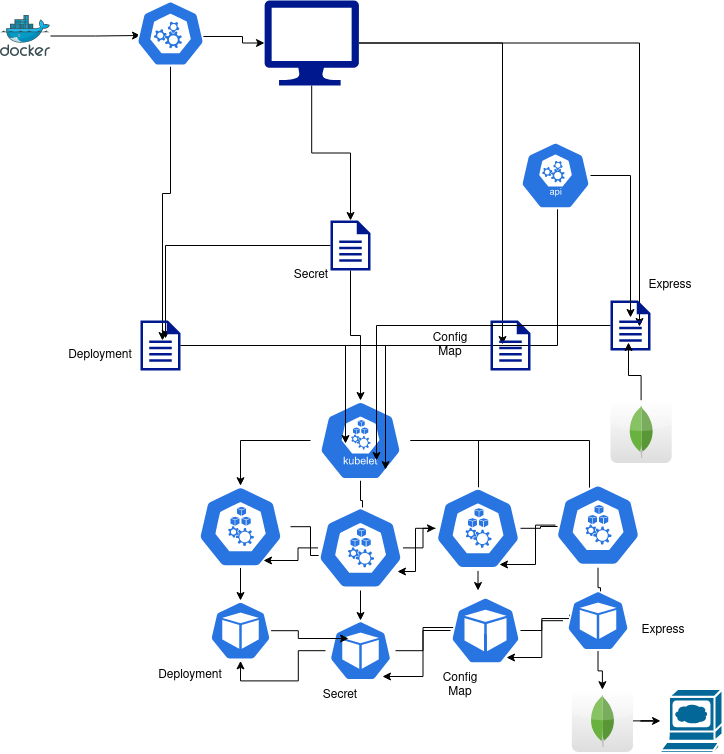

The diagram above was exported from draw.io. Its source (the exported page's mxGraphModel, read from the mxfile embedded in the PNG):
<mxGraphModel dx="1662" dy="791" grid="1" gridSize="10" guides="1" tooltips="1" connect="1" arrows="1" fold="1" page="1" pageScale="1" pageWidth="827" pageHeight="1169" math="0" shadow="0">
  <root>
    <mxCell id="WIyWlLk6GJQsqaUBKTNV-0" />
    <mxCell id="WIyWlLk6GJQsqaUBKTNV-1" parent="WIyWlLk6GJQsqaUBKTNV-0" />
    <mxCell id="_nXgL31L8im0SLNrZs-P-13" value="" style="edgeStyle=orthogonalEdgeStyle;rounded=0;orthogonalLoop=1;jettySize=auto;html=1;" edge="1" parent="WIyWlLk6GJQsqaUBKTNV-1" source="_nXgL31L8im0SLNrZs-P-0" target="_nXgL31L8im0SLNrZs-P-9">
      <mxGeometry relative="1" as="geometry" />
    </mxCell>
    <mxCell id="_nXgL31L8im0SLNrZs-P-15" style="edgeStyle=orthogonalEdgeStyle;rounded=0;orthogonalLoop=1;jettySize=auto;html=1;entryX=0.3;entryY=0.48;entryDx=0;entryDy=0;entryPerimeter=0;" edge="1" parent="WIyWlLk6GJQsqaUBKTNV-1" source="_nXgL31L8im0SLNrZs-P-0" target="_nXgL31L8im0SLNrZs-P-11">
      <mxGeometry relative="1" as="geometry" />
    </mxCell>
    <mxCell id="_nXgL31L8im0SLNrZs-P-16" style="edgeStyle=orthogonalEdgeStyle;rounded=0;orthogonalLoop=1;jettySize=auto;html=1;entryX=0.725;entryY=0.52;entryDx=0;entryDy=0;entryPerimeter=0;" edge="1" parent="WIyWlLk6GJQsqaUBKTNV-1" source="_nXgL31L8im0SLNrZs-P-0" target="_nXgL31L8im0SLNrZs-P-12">
      <mxGeometry relative="1" as="geometry" />
    </mxCell>
    <mxCell id="_nXgL31L8im0SLNrZs-P-17" style="edgeStyle=orthogonalEdgeStyle;rounded=0;orthogonalLoop=1;jettySize=auto;html=1;entryX=0.55;entryY=0.4;entryDx=0;entryDy=0;entryPerimeter=0;startArrow=none;" edge="1" parent="WIyWlLk6GJQsqaUBKTNV-1" source="_nXgL31L8im0SLNrZs-P-35" target="_nXgL31L8im0SLNrZs-P-10">
      <mxGeometry relative="1" as="geometry" />
    </mxCell>
    <mxCell id="_nXgL31L8im0SLNrZs-P-0" value="" style="sketch=0;aspect=fixed;pointerEvents=1;shadow=0;dashed=0;html=1;strokeColor=none;labelPosition=center;verticalLabelPosition=bottom;verticalAlign=top;align=center;fillColor=#00188D;shape=mxgraph.azure.computer" vertex="1" parent="WIyWlLk6GJQsqaUBKTNV-1">
      <mxGeometry x="334" y="60" width="94.44" height="85" as="geometry" />
    </mxCell>
    <mxCell id="_nXgL31L8im0SLNrZs-P-5" value="" style="edgeStyle=orthogonalEdgeStyle;rounded=0;orthogonalLoop=1;jettySize=auto;html=1;" edge="1" parent="WIyWlLk6GJQsqaUBKTNV-1" source="_nXgL31L8im0SLNrZs-P-1">
      <mxGeometry relative="1" as="geometry">
        <mxPoint x="210" y="95" as="targetPoint" />
      </mxGeometry>
    </mxCell>
    <mxCell id="_nXgL31L8im0SLNrZs-P-1" value="" style="sketch=0;aspect=fixed;html=1;points=[];align=center;image;fontSize=12;image=img/lib/mscae/Docker.svg;" vertex="1" parent="WIyWlLk6GJQsqaUBKTNV-1">
      <mxGeometry x="70" y="75" width="50" height="41" as="geometry" />
    </mxCell>
    <mxCell id="_nXgL31L8im0SLNrZs-P-58" style="edgeStyle=orthogonalEdgeStyle;rounded=0;orthogonalLoop=1;jettySize=auto;html=1;" edge="1" parent="WIyWlLk6GJQsqaUBKTNV-1" source="_nXgL31L8im0SLNrZs-P-8" target="_nXgL31L8im0SLNrZs-P-45">
      <mxGeometry relative="1" as="geometry" />
    </mxCell>
    <mxCell id="_nXgL31L8im0SLNrZs-P-59" style="edgeStyle=orthogonalEdgeStyle;rounded=0;orthogonalLoop=1;jettySize=auto;html=1;entryX=0.524;entryY=0.343;entryDx=0;entryDy=0;entryPerimeter=0;" edge="1" parent="WIyWlLk6GJQsqaUBKTNV-1" source="_nXgL31L8im0SLNrZs-P-8" target="_nXgL31L8im0SLNrZs-P-47">
      <mxGeometry relative="1" as="geometry" />
    </mxCell>
    <mxCell id="_nXgL31L8im0SLNrZs-P-60" style="edgeStyle=orthogonalEdgeStyle;rounded=0;orthogonalLoop=1;jettySize=auto;html=1;entryX=0.506;entryY=0.455;entryDx=0;entryDy=0;entryPerimeter=0;" edge="1" parent="WIyWlLk6GJQsqaUBKTNV-1" source="_nXgL31L8im0SLNrZs-P-8" target="_nXgL31L8im0SLNrZs-P-51">
      <mxGeometry relative="1" as="geometry" />
    </mxCell>
    <mxCell id="_nXgL31L8im0SLNrZs-P-61" style="edgeStyle=orthogonalEdgeStyle;rounded=0;orthogonalLoop=1;jettySize=auto;html=1;entryX=0.4;entryY=0.399;entryDx=0;entryDy=0;entryPerimeter=0;" edge="1" parent="WIyWlLk6GJQsqaUBKTNV-1" source="_nXgL31L8im0SLNrZs-P-8" target="_nXgL31L8im0SLNrZs-P-52">
      <mxGeometry relative="1" as="geometry" />
    </mxCell>
    <mxCell id="_nXgL31L8im0SLNrZs-P-8" value="" style="sketch=0;html=1;dashed=0;whitespace=wrap;fillColor=#2875E2;strokeColor=#ffffff;points=[[0.005,0.63,0],[0.1,0.2,0],[0.9,0.2,0],[0.5,0,0],[0.995,0.63,0],[0.72,0.99,0],[0.5,1,0],[0.28,0.99,0]];shape=mxgraph.kubernetes.icon;prIcon=kubelet" vertex="1" parent="WIyWlLk6GJQsqaUBKTNV-1">
      <mxGeometry x="380" y="460" width="100" height="80" as="geometry" />
    </mxCell>
    <mxCell id="_nXgL31L8im0SLNrZs-P-28" style="edgeStyle=orthogonalEdgeStyle;rounded=0;orthogonalLoop=1;jettySize=auto;html=1;" edge="1" parent="WIyWlLk6GJQsqaUBKTNV-1" source="_nXgL31L8im0SLNrZs-P-9" target="_nXgL31L8im0SLNrZs-P-8">
      <mxGeometry relative="1" as="geometry" />
    </mxCell>
    <mxCell id="_nXgL31L8im0SLNrZs-P-32" style="edgeStyle=orthogonalEdgeStyle;rounded=0;orthogonalLoop=1;jettySize=auto;html=1;entryX=0.625;entryY=0.36;entryDx=0;entryDy=0;entryPerimeter=0;" edge="1" parent="WIyWlLk6GJQsqaUBKTNV-1" source="_nXgL31L8im0SLNrZs-P-9" target="_nXgL31L8im0SLNrZs-P-10">
      <mxGeometry relative="1" as="geometry" />
    </mxCell>
    <mxCell id="_nXgL31L8im0SLNrZs-P-9" value="" style="sketch=0;aspect=fixed;pointerEvents=1;shadow=0;dashed=0;html=1;strokeColor=none;labelPosition=center;verticalLabelPosition=bottom;verticalAlign=top;align=center;fillColor=#00188D;shape=mxgraph.mscae.enterprise.document" vertex="1" parent="WIyWlLk6GJQsqaUBKTNV-1">
      <mxGeometry x="400.00000000000006" y="280" width="40" height="50" as="geometry" />
    </mxCell>
    <mxCell id="_nXgL31L8im0SLNrZs-P-26" style="edgeStyle=orthogonalEdgeStyle;rounded=0;orthogonalLoop=1;jettySize=auto;html=1;entryX=0.35;entryY=0.538;entryDx=0;entryDy=0;entryPerimeter=0;" edge="1" parent="WIyWlLk6GJQsqaUBKTNV-1" source="_nXgL31L8im0SLNrZs-P-10" target="_nXgL31L8im0SLNrZs-P-8">
      <mxGeometry relative="1" as="geometry">
        <mxPoint x="240" y="570" as="targetPoint" />
      </mxGeometry>
    </mxCell>
    <mxCell id="_nXgL31L8im0SLNrZs-P-33" style="edgeStyle=orthogonalEdgeStyle;rounded=0;orthogonalLoop=1;jettySize=auto;html=1;entryX=0.529;entryY=0.6;entryDx=0;entryDy=0;entryPerimeter=0;" edge="1" parent="WIyWlLk6GJQsqaUBKTNV-1" source="_nXgL31L8im0SLNrZs-P-10" target="_nXgL31L8im0SLNrZs-P-31">
      <mxGeometry relative="1" as="geometry" />
    </mxCell>
    <mxCell id="_nXgL31L8im0SLNrZs-P-10" value="" style="sketch=0;aspect=fixed;pointerEvents=1;shadow=0;dashed=0;html=1;strokeColor=none;labelPosition=center;verticalLabelPosition=bottom;verticalAlign=top;align=center;fillColor=#00188D;shape=mxgraph.mscae.enterprise.document" vertex="1" parent="WIyWlLk6GJQsqaUBKTNV-1">
      <mxGeometry x="210" y="380" width="40" height="50" as="geometry" />
    </mxCell>
    <mxCell id="_nXgL31L8im0SLNrZs-P-29" style="edgeStyle=orthogonalEdgeStyle;rounded=0;orthogonalLoop=1;jettySize=auto;html=1;entryX=0.75;entryY=0.863;entryDx=0;entryDy=0;entryPerimeter=0;" edge="1" parent="WIyWlLk6GJQsqaUBKTNV-1" source="_nXgL31L8im0SLNrZs-P-11" target="_nXgL31L8im0SLNrZs-P-8">
      <mxGeometry relative="1" as="geometry" />
    </mxCell>
    <mxCell id="_nXgL31L8im0SLNrZs-P-11" value="" style="sketch=0;aspect=fixed;pointerEvents=1;shadow=0;dashed=0;html=1;strokeColor=none;labelPosition=center;verticalLabelPosition=bottom;verticalAlign=top;align=center;fillColor=#00188D;shape=mxgraph.mscae.enterprise.document" vertex="1" parent="WIyWlLk6GJQsqaUBKTNV-1">
      <mxGeometry x="560" y="380" width="40" height="50" as="geometry" />
    </mxCell>
    <mxCell id="_nXgL31L8im0SLNrZs-P-30" style="edgeStyle=orthogonalEdgeStyle;rounded=0;orthogonalLoop=1;jettySize=auto;html=1;entryX=0.66;entryY=0.75;entryDx=0;entryDy=0;entryPerimeter=0;" edge="1" parent="WIyWlLk6GJQsqaUBKTNV-1" source="_nXgL31L8im0SLNrZs-P-12" target="_nXgL31L8im0SLNrZs-P-8">
      <mxGeometry relative="1" as="geometry" />
    </mxCell>
    <mxCell id="_nXgL31L8im0SLNrZs-P-12" value="" style="sketch=0;aspect=fixed;pointerEvents=1;shadow=0;dashed=0;html=1;strokeColor=none;labelPosition=center;verticalLabelPosition=bottom;verticalAlign=top;align=center;fillColor=#00188D;shape=mxgraph.mscae.enterprise.document" vertex="1" parent="WIyWlLk6GJQsqaUBKTNV-1">
      <mxGeometry x="680" y="360" width="40" height="50" as="geometry" />
    </mxCell>
    <mxCell id="_nXgL31L8im0SLNrZs-P-18" value="Deployment" style="text;html=1;strokeColor=none;fillColor=none;align=center;verticalAlign=middle;whiteSpace=wrap;rounded=0;" vertex="1" parent="WIyWlLk6GJQsqaUBKTNV-1">
      <mxGeometry x="140" y="400" width="60" height="30" as="geometry" />
    </mxCell>
    <mxCell id="_nXgL31L8im0SLNrZs-P-21" value="Secret" style="text;html=1;strokeColor=none;fillColor=none;align=center;verticalAlign=middle;whiteSpace=wrap;rounded=0;" vertex="1" parent="WIyWlLk6GJQsqaUBKTNV-1">
      <mxGeometry x="351.22" y="320" width="60" height="30" as="geometry" />
    </mxCell>
    <mxCell id="_nXgL31L8im0SLNrZs-P-22" value="Config Map" style="text;html=1;strokeColor=none;fillColor=none;align=center;verticalAlign=middle;whiteSpace=wrap;rounded=0;" vertex="1" parent="WIyWlLk6GJQsqaUBKTNV-1">
      <mxGeometry x="490" y="390" width="60" height="30" as="geometry" />
    </mxCell>
    <mxCell id="_nXgL31L8im0SLNrZs-P-23" value="Express" style="text;html=1;strokeColor=none;fillColor=none;align=center;verticalAlign=middle;whiteSpace=wrap;rounded=0;" vertex="1" parent="WIyWlLk6GJQsqaUBKTNV-1">
      <mxGeometry x="710" y="330" width="60" height="30" as="geometry" />
    </mxCell>
    <mxCell id="_nXgL31L8im0SLNrZs-P-34" style="edgeStyle=orthogonalEdgeStyle;rounded=0;orthogonalLoop=1;jettySize=auto;html=1;entryX=0.5;entryY=0.34;entryDx=0;entryDy=0;entryPerimeter=0;" edge="1" parent="WIyWlLk6GJQsqaUBKTNV-1" source="_nXgL31L8im0SLNrZs-P-31" target="_nXgL31L8im0SLNrZs-P-12">
      <mxGeometry relative="1" as="geometry" />
    </mxCell>
    <mxCell id="_nXgL31L8im0SLNrZs-P-31" value="" style="sketch=0;html=1;dashed=0;whitespace=wrap;fillColor=#2875E2;strokeColor=#ffffff;points=[[0.005,0.63,0],[0.1,0.2,0],[0.9,0.2,0],[0.5,0,0],[0.995,0.63,0],[0.72,0.99,0],[0.5,1,0],[0.28,0.99,0]];shape=mxgraph.kubernetes.icon;prIcon=api" vertex="1" parent="WIyWlLk6GJQsqaUBKTNV-1">
      <mxGeometry x="590" y="200" width="70" height="70" as="geometry" />
    </mxCell>
    <mxCell id="_nXgL31L8im0SLNrZs-P-37" value="" style="edgeStyle=orthogonalEdgeStyle;rounded=0;orthogonalLoop=1;jettySize=auto;html=1;exitX=0.81;exitY=0.545;exitDx=0;exitDy=0;exitPerimeter=0;" edge="1" parent="WIyWlLk6GJQsqaUBKTNV-1" source="_nXgL31L8im0SLNrZs-P-35" target="_nXgL31L8im0SLNrZs-P-0">
      <mxGeometry relative="1" as="geometry" />
    </mxCell>
    <mxCell id="_nXgL31L8im0SLNrZs-P-35" value="" style="sketch=0;html=1;dashed=0;whitespace=wrap;fillColor=#2875E2;strokeColor=#ffffff;points=[[0.005,0.63,0],[0.1,0.2,0],[0.9,0.2,0],[0.5,0,0],[0.995,0.63,0],[0.72,0.99,0],[0.5,1,0],[0.28,0.99,0]];shape=mxgraph.kubernetes.icon;prIcon=master" vertex="1" parent="WIyWlLk6GJQsqaUBKTNV-1">
      <mxGeometry x="190" y="60" width="100" height="66" as="geometry" />
    </mxCell>
    <mxCell id="_nXgL31L8im0SLNrZs-P-40" value="" style="shape=mxgraph.cisco.computers_and_peripherals.web_browser;html=1;pointerEvents=1;dashed=0;fillColor=#036897;strokeColor=#ffffff;strokeWidth=2;verticalLabelPosition=bottom;verticalAlign=top;align=center;outlineConnect=0;" vertex="1" parent="WIyWlLk6GJQsqaUBKTNV-1">
      <mxGeometry x="730" y="748.4000000000001" width="62" height="64" as="geometry" />
    </mxCell>
    <mxCell id="_nXgL31L8im0SLNrZs-P-67" style="edgeStyle=orthogonalEdgeStyle;rounded=0;orthogonalLoop=1;jettySize=auto;html=1;" edge="1" parent="WIyWlLk6GJQsqaUBKTNV-1" source="_nXgL31L8im0SLNrZs-P-42" target="_nXgL31L8im0SLNrZs-P-40">
      <mxGeometry relative="1" as="geometry" />
    </mxCell>
    <mxCell id="_nXgL31L8im0SLNrZs-P-42" value="" style="dashed=0;outlineConnect=0;html=1;align=center;labelPosition=center;verticalLabelPosition=bottom;verticalAlign=top;shape=mxgraph.webicons.mongodb;gradientColor=#DFDEDE" vertex="1" parent="WIyWlLk6GJQsqaUBKTNV-1">
      <mxGeometry x="641.3" y="749.2" width="61.2" height="62.4" as="geometry" />
    </mxCell>
    <mxCell id="_nXgL31L8im0SLNrZs-P-62" value="" style="edgeStyle=orthogonalEdgeStyle;rounded=0;orthogonalLoop=1;jettySize=auto;html=1;" edge="1" parent="WIyWlLk6GJQsqaUBKTNV-1" source="_nXgL31L8im0SLNrZs-P-45" target="_nXgL31L8im0SLNrZs-P-49">
      <mxGeometry relative="1" as="geometry" />
    </mxCell>
    <mxCell id="_nXgL31L8im0SLNrZs-P-72" style="edgeStyle=orthogonalEdgeStyle;rounded=0;orthogonalLoop=1;jettySize=auto;html=1;entryX=0.394;entryY=0.589;entryDx=0;entryDy=0;entryPerimeter=0;" edge="1" parent="WIyWlLk6GJQsqaUBKTNV-1" source="_nXgL31L8im0SLNrZs-P-45" target="_nXgL31L8im0SLNrZs-P-47">
      <mxGeometry relative="1" as="geometry" />
    </mxCell>
    <mxCell id="_nXgL31L8im0SLNrZs-P-45" value="" style="sketch=0;html=1;dashed=0;whitespace=wrap;fillColor=#2875E2;strokeColor=#ffffff;points=[[0.005,0.63,0],[0.1,0.2,0],[0.9,0.2,0],[0.5,0,0],[0.995,0.63,0],[0.72,0.99,0],[0.5,1,0],[0.28,0.99,0]];shape=mxgraph.kubernetes.icon;prIcon=node" vertex="1" parent="WIyWlLk6GJQsqaUBKTNV-1">
      <mxGeometry x="260" y="545.2" width="100" height="82" as="geometry" />
    </mxCell>
    <mxCell id="_nXgL31L8im0SLNrZs-P-63" value="" style="edgeStyle=orthogonalEdgeStyle;rounded=0;orthogonalLoop=1;jettySize=auto;html=1;" edge="1" parent="WIyWlLk6GJQsqaUBKTNV-1" source="_nXgL31L8im0SLNrZs-P-47" target="_nXgL31L8im0SLNrZs-P-48">
      <mxGeometry relative="1" as="geometry" />
    </mxCell>
    <mxCell id="_nXgL31L8im0SLNrZs-P-73" style="edgeStyle=orthogonalEdgeStyle;rounded=0;orthogonalLoop=1;jettySize=auto;html=1;" edge="1" parent="WIyWlLk6GJQsqaUBKTNV-1" source="_nXgL31L8im0SLNrZs-P-47" target="_nXgL31L8im0SLNrZs-P-51">
      <mxGeometry relative="1" as="geometry" />
    </mxCell>
    <mxCell id="_nXgL31L8im0SLNrZs-P-77" style="edgeStyle=orthogonalEdgeStyle;rounded=0;orthogonalLoop=1;jettySize=auto;html=1;entryX=0.73;entryY=0.912;entryDx=0;entryDy=0;entryPerimeter=0;" edge="1" parent="WIyWlLk6GJQsqaUBKTNV-1" source="_nXgL31L8im0SLNrZs-P-47" target="_nXgL31L8im0SLNrZs-P-45">
      <mxGeometry relative="1" as="geometry" />
    </mxCell>
    <mxCell id="_nXgL31L8im0SLNrZs-P-47" value="" style="sketch=0;html=1;dashed=0;whitespace=wrap;fillColor=#2875E2;strokeColor=#ffffff;points=[[0.005,0.63,0],[0.1,0.2,0],[0.9,0.2,0],[0.5,0,0],[0.995,0.63,0],[0.72,0.99,0],[0.5,1,0],[0.28,0.99,0]];shape=mxgraph.kubernetes.icon;prIcon=node" vertex="1" parent="WIyWlLk6GJQsqaUBKTNV-1">
      <mxGeometry x="387.5" y="564.8000000000001" width="85" height="85.2" as="geometry" />
    </mxCell>
    <mxCell id="_nXgL31L8im0SLNrZs-P-79" style="edgeStyle=orthogonalEdgeStyle;rounded=0;orthogonalLoop=1;jettySize=auto;html=1;entryX=0.2;entryY=0.463;entryDx=0;entryDy=0;entryPerimeter=0;" edge="1" parent="WIyWlLk6GJQsqaUBKTNV-1" source="_nXgL31L8im0SLNrZs-P-48" target="_nXgL31L8im0SLNrZs-P-50">
      <mxGeometry relative="1" as="geometry" />
    </mxCell>
    <mxCell id="_nXgL31L8im0SLNrZs-P-83" style="edgeStyle=orthogonalEdgeStyle;rounded=0;orthogonalLoop=1;jettySize=auto;html=1;entryX=0.5;entryY=1;entryDx=0;entryDy=0;entryPerimeter=0;" edge="1" parent="WIyWlLk6GJQsqaUBKTNV-1" source="_nXgL31L8im0SLNrZs-P-48" target="_nXgL31L8im0SLNrZs-P-49">
      <mxGeometry relative="1" as="geometry" />
    </mxCell>
    <mxCell id="_nXgL31L8im0SLNrZs-P-48" value="" style="sketch=0;html=1;dashed=0;whitespace=wrap;fillColor=#2875E2;strokeColor=#ffffff;points=[[0.005,0.63,0],[0.1,0.2,0],[0.9,0.2,0],[0.5,0,0],[0.995,0.63,0],[0.72,0.99,0],[0.5,1,0],[0.28,0.99,0]];shape=mxgraph.kubernetes.icon;prIcon=pod" vertex="1" parent="WIyWlLk6GJQsqaUBKTNV-1">
      <mxGeometry x="395" y="680" width="70" height="60.4" as="geometry" />
    </mxCell>
    <mxCell id="_nXgL31L8im0SLNrZs-P-78" style="edgeStyle=orthogonalEdgeStyle;rounded=0;orthogonalLoop=1;jettySize=auto;html=1;entryX=0.329;entryY=0.298;entryDx=0;entryDy=0;entryPerimeter=0;" edge="1" parent="WIyWlLk6GJQsqaUBKTNV-1" source="_nXgL31L8im0SLNrZs-P-49" target="_nXgL31L8im0SLNrZs-P-48">
      <mxGeometry relative="1" as="geometry" />
    </mxCell>
    <mxCell id="_nXgL31L8im0SLNrZs-P-49" value="" style="sketch=0;html=1;dashed=0;whitespace=wrap;fillColor=#2875E2;strokeColor=#ffffff;points=[[0.005,0.63,0],[0.1,0.2,0],[0.9,0.2,0],[0.5,0,0],[0.995,0.63,0],[0.72,0.99,0],[0.5,1,0],[0.28,0.99,0]];shape=mxgraph.kubernetes.icon;prIcon=pod" vertex="1" parent="WIyWlLk6GJQsqaUBKTNV-1">
      <mxGeometry x="279.39" y="660" width="61.22" height="60.4" as="geometry" />
    </mxCell>
    <mxCell id="_nXgL31L8im0SLNrZs-P-80" style="edgeStyle=orthogonalEdgeStyle;rounded=0;orthogonalLoop=1;jettySize=auto;html=1;entryX=0.207;entryY=0.464;entryDx=0;entryDy=0;entryPerimeter=0;" edge="1" parent="WIyWlLk6GJQsqaUBKTNV-1" source="_nXgL31L8im0SLNrZs-P-50" target="_nXgL31L8im0SLNrZs-P-53">
      <mxGeometry relative="1" as="geometry" />
    </mxCell>
    <mxCell id="_nXgL31L8im0SLNrZs-P-82" style="edgeStyle=orthogonalEdgeStyle;rounded=0;orthogonalLoop=1;jettySize=auto;html=1;entryX=0.814;entryY=0.927;entryDx=0;entryDy=0;entryPerimeter=0;" edge="1" parent="WIyWlLk6GJQsqaUBKTNV-1" source="_nXgL31L8im0SLNrZs-P-50" target="_nXgL31L8im0SLNrZs-P-48">
      <mxGeometry relative="1" as="geometry" />
    </mxCell>
    <mxCell id="_nXgL31L8im0SLNrZs-P-50" value="" style="sketch=0;html=1;dashed=0;whitespace=wrap;fillColor=#2875E2;strokeColor=#ffffff;points=[[0.005,0.63,0],[0.1,0.2,0],[0.9,0.2,0],[0.5,0,0],[0.995,0.63,0],[0.72,0.99,0],[0.5,1,0],[0.28,0.99,0]];shape=mxgraph.kubernetes.icon;prIcon=pod" vertex="1" parent="WIyWlLk6GJQsqaUBKTNV-1">
      <mxGeometry x="520" y="650" width="70" height="80" as="geometry" />
    </mxCell>
    <mxCell id="_nXgL31L8im0SLNrZs-P-64" value="" style="edgeStyle=orthogonalEdgeStyle;rounded=0;orthogonalLoop=1;jettySize=auto;html=1;" edge="1" parent="WIyWlLk6GJQsqaUBKTNV-1" source="_nXgL31L8im0SLNrZs-P-51" target="_nXgL31L8im0SLNrZs-P-50">
      <mxGeometry relative="1" as="geometry">
        <Array as="points">
          <mxPoint x="548" y="670" />
          <mxPoint x="548" y="670" />
        </Array>
      </mxGeometry>
    </mxCell>
    <mxCell id="_nXgL31L8im0SLNrZs-P-74" style="edgeStyle=orthogonalEdgeStyle;rounded=0;orthogonalLoop=1;jettySize=auto;html=1;entryX=0.353;entryY=0.516;entryDx=0;entryDy=0;entryPerimeter=0;" edge="1" parent="WIyWlLk6GJQsqaUBKTNV-1" source="_nXgL31L8im0SLNrZs-P-51" target="_nXgL31L8im0SLNrZs-P-52">
      <mxGeometry relative="1" as="geometry" />
    </mxCell>
    <mxCell id="_nXgL31L8im0SLNrZs-P-76" style="edgeStyle=orthogonalEdgeStyle;rounded=0;orthogonalLoop=1;jettySize=auto;html=1;entryX=0.935;entryY=0.777;entryDx=0;entryDy=0;entryPerimeter=0;" edge="1" parent="WIyWlLk6GJQsqaUBKTNV-1" source="_nXgL31L8im0SLNrZs-P-51" target="_nXgL31L8im0SLNrZs-P-47">
      <mxGeometry relative="1" as="geometry" />
    </mxCell>
    <mxCell id="_nXgL31L8im0SLNrZs-P-51" value="" style="sketch=0;html=1;dashed=0;whitespace=wrap;fillColor=#2875E2;strokeColor=#ffffff;points=[[0.005,0.63,0],[0.1,0.2,0],[0.9,0.2,0],[0.5,0,0],[0.995,0.63,0],[0.72,0.99,0],[0.5,1,0],[0.28,0.99,0]];shape=mxgraph.kubernetes.icon;prIcon=node" vertex="1" parent="WIyWlLk6GJQsqaUBKTNV-1">
      <mxGeometry x="505" y="545.2" width="85" height="85.2" as="geometry" />
    </mxCell>
    <mxCell id="_nXgL31L8im0SLNrZs-P-65" style="edgeStyle=orthogonalEdgeStyle;rounded=0;orthogonalLoop=1;jettySize=auto;html=1;entryX=0.536;entryY=0.43;entryDx=0;entryDy=0;entryPerimeter=0;" edge="1" parent="WIyWlLk6GJQsqaUBKTNV-1" source="_nXgL31L8im0SLNrZs-P-52" target="_nXgL31L8im0SLNrZs-P-53">
      <mxGeometry relative="1" as="geometry" />
    </mxCell>
    <mxCell id="_nXgL31L8im0SLNrZs-P-75" style="edgeStyle=orthogonalEdgeStyle;rounded=0;orthogonalLoop=1;jettySize=auto;html=1;entryX=0.753;entryY=0.925;entryDx=0;entryDy=0;entryPerimeter=0;" edge="1" parent="WIyWlLk6GJQsqaUBKTNV-1" source="_nXgL31L8im0SLNrZs-P-52" target="_nXgL31L8im0SLNrZs-P-51">
      <mxGeometry relative="1" as="geometry" />
    </mxCell>
    <mxCell id="_nXgL31L8im0SLNrZs-P-52" value="" style="sketch=0;html=1;dashed=0;whitespace=wrap;fillColor=#2875E2;strokeColor=#ffffff;points=[[0.005,0.63,0],[0.1,0.2,0],[0.9,0.2,0],[0.5,0,0],[0.995,0.63,0],[0.72,0.99,0],[0.5,1,0],[0.28,0.99,0]];shape=mxgraph.kubernetes.icon;prIcon=node" vertex="1" parent="WIyWlLk6GJQsqaUBKTNV-1">
      <mxGeometry x="625" y="542" width="85" height="85.2" as="geometry" />
    </mxCell>
    <mxCell id="_nXgL31L8im0SLNrZs-P-66" style="edgeStyle=orthogonalEdgeStyle;rounded=0;orthogonalLoop=1;jettySize=auto;html=1;" edge="1" parent="WIyWlLk6GJQsqaUBKTNV-1" source="_nXgL31L8im0SLNrZs-P-53" target="_nXgL31L8im0SLNrZs-P-42">
      <mxGeometry relative="1" as="geometry" />
    </mxCell>
    <mxCell id="_nXgL31L8im0SLNrZs-P-81" style="edgeStyle=orthogonalEdgeStyle;rounded=0;orthogonalLoop=1;jettySize=auto;html=1;entryX=0.8;entryY=0.838;entryDx=0;entryDy=0;entryPerimeter=0;" edge="1" parent="WIyWlLk6GJQsqaUBKTNV-1" source="_nXgL31L8im0SLNrZs-P-53" target="_nXgL31L8im0SLNrZs-P-50">
      <mxGeometry relative="1" as="geometry" />
    </mxCell>
    <mxCell id="_nXgL31L8im0SLNrZs-P-53" value="" style="sketch=0;html=1;dashed=0;whitespace=wrap;fillColor=#2875E2;strokeColor=#ffffff;points=[[0.005,0.63,0],[0.1,0.2,0],[0.9,0.2,0],[0.5,0,0],[0.995,0.63,0],[0.72,0.99,0],[0.5,1,0],[0.28,0.99,0]];shape=mxgraph.kubernetes.icon;prIcon=pod" vertex="1" parent="WIyWlLk6GJQsqaUBKTNV-1">
      <mxGeometry x="632.5" y="650" width="70" height="60.4" as="geometry" />
    </mxCell>
    <mxCell id="_nXgL31L8im0SLNrZs-P-56" style="edgeStyle=orthogonalEdgeStyle;rounded=0;orthogonalLoop=1;jettySize=auto;html=1;entryX=0.45;entryY=0.84;entryDx=0;entryDy=0;entryPerimeter=0;" edge="1" parent="WIyWlLk6GJQsqaUBKTNV-1" source="_nXgL31L8im0SLNrZs-P-54" target="_nXgL31L8im0SLNrZs-P-12">
      <mxGeometry relative="1" as="geometry" />
    </mxCell>
    <mxCell id="_nXgL31L8im0SLNrZs-P-54" value="" style="dashed=0;outlineConnect=0;html=1;align=center;labelPosition=center;verticalLabelPosition=bottom;verticalAlign=top;shape=mxgraph.webicons.mongodb;gradientColor=#DFDEDE" vertex="1" parent="WIyWlLk6GJQsqaUBKTNV-1">
      <mxGeometry x="680" y="460.00000000000006" width="61.2" height="62.4" as="geometry" />
    </mxCell>
    <mxCell id="_nXgL31L8im0SLNrZs-P-68" value="Deployment" style="text;html=1;strokeColor=none;fillColor=none;align=center;verticalAlign=middle;whiteSpace=wrap;rounded=0;" vertex="1" parent="WIyWlLk6GJQsqaUBKTNV-1">
      <mxGeometry x="230" y="720.4" width="60" height="30" as="geometry" />
    </mxCell>
    <mxCell id="_nXgL31L8im0SLNrZs-P-69" value="Secret" style="text;html=1;strokeColor=none;fillColor=none;align=center;verticalAlign=middle;whiteSpace=wrap;rounded=0;" vertex="1" parent="WIyWlLk6GJQsqaUBKTNV-1">
      <mxGeometry x="380" y="740.4" width="60" height="30" as="geometry" />
    </mxCell>
    <mxCell id="_nXgL31L8im0SLNrZs-P-70" value="Config Map" style="text;html=1;strokeColor=none;fillColor=none;align=center;verticalAlign=middle;whiteSpace=wrap;rounded=0;" vertex="1" parent="WIyWlLk6GJQsqaUBKTNV-1">
      <mxGeometry x="500" y="730" width="60" height="30" as="geometry" />
    </mxCell>
    <mxCell id="_nXgL31L8im0SLNrZs-P-71" value="Express" style="text;html=1;strokeColor=none;fillColor=none;align=center;verticalAlign=middle;whiteSpace=wrap;rounded=0;" vertex="1" parent="WIyWlLk6GJQsqaUBKTNV-1">
      <mxGeometry x="702.5" y="675.2" width="60" height="30" as="geometry" />
    </mxCell>
  </root>
</mxGraphModel>